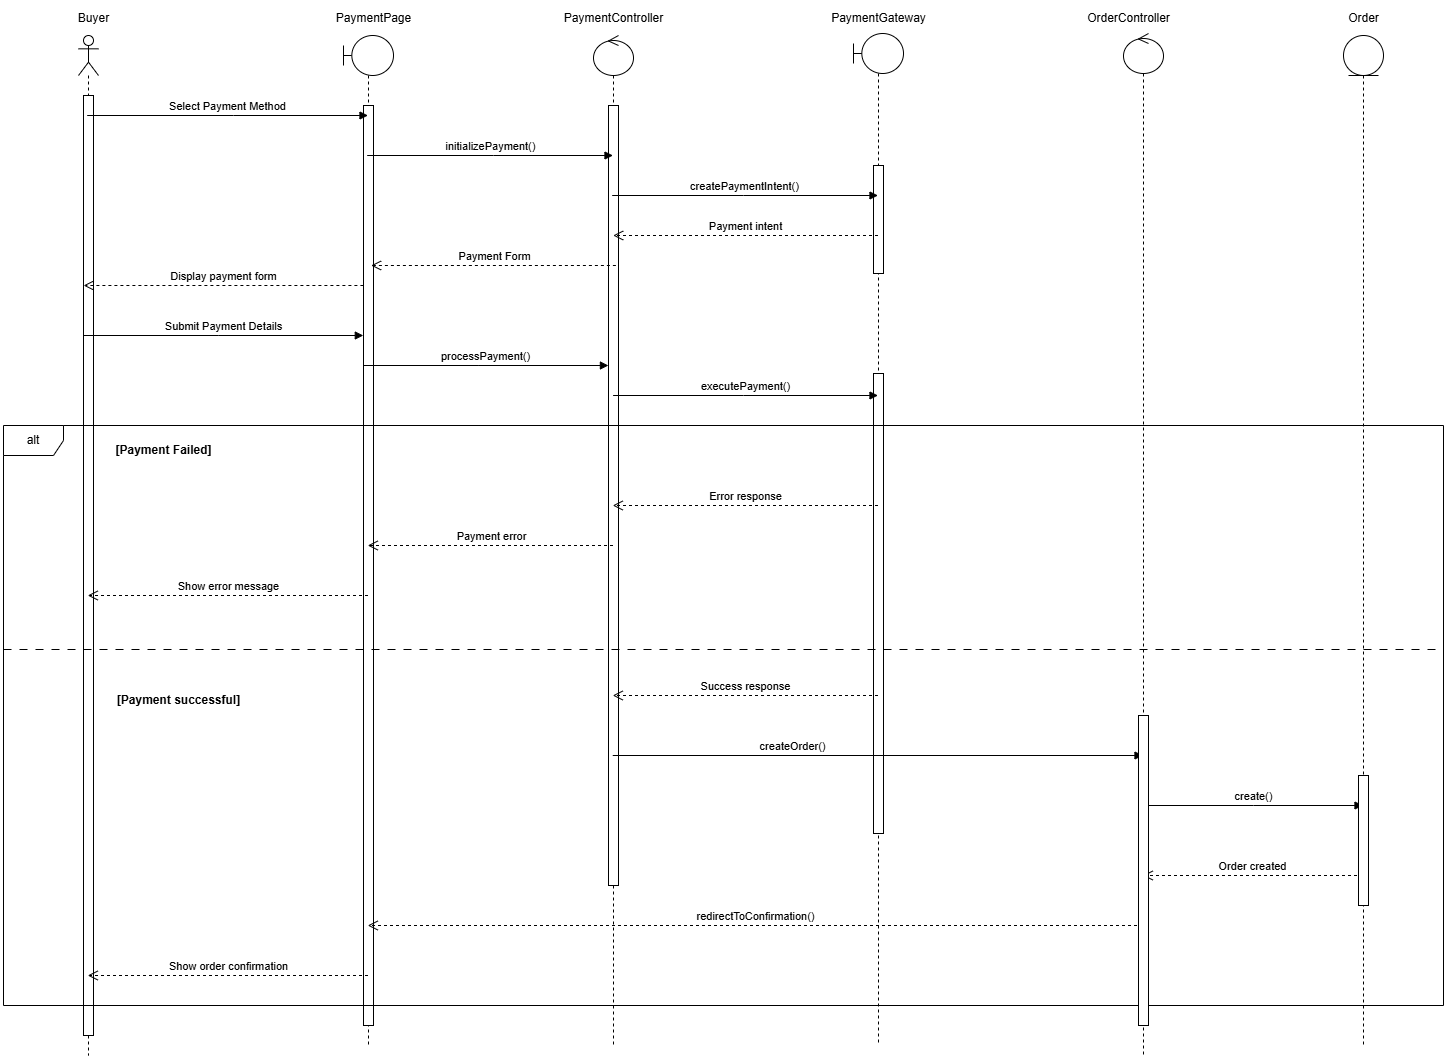

The diagram above was exported from draw.io. Its source (the exported page's mxGraphModel, read from the mxfile embedded in the PNG):
<mxGraphModel dx="896" dy="-1151" grid="1" gridSize="10" guides="1" tooltips="1" connect="1" arrows="1" fold="1" page="1" pageScale="1" pageWidth="827" pageHeight="1169" math="0" shadow="0">
  <root>
    <mxCell id="0" />
    <mxCell id="1" parent="0" />
    <mxCell id="oGrE7AWPp5cDez47FTKj-311" value="" style="shape=umlLifeline;perimeter=lifelinePerimeter;whiteSpace=wrap;html=1;container=1;dropTarget=0;collapsible=0;recursiveResize=0;outlineConnect=0;portConstraint=eastwest;newEdgeStyle={&quot;curved&quot;:0,&quot;rounded&quot;:0};participant=umlActor;" vertex="1" parent="1">
      <mxGeometry x="95" y="2910" width="20" height="1020" as="geometry" />
    </mxCell>
    <mxCell id="oGrE7AWPp5cDez47FTKj-312" value="" style="html=1;points=[[0,0,0,0,5],[0,1,0,0,-5],[1,0,0,0,5],[1,1,0,0,-5]];perimeter=orthogonalPerimeter;outlineConnect=0;targetShapes=umlLifeline;portConstraint=eastwest;newEdgeStyle={&quot;curved&quot;:0,&quot;rounded&quot;:0};" vertex="1" parent="oGrE7AWPp5cDez47FTKj-311">
      <mxGeometry x="5" y="60" width="10" height="940" as="geometry" />
    </mxCell>
    <mxCell id="oGrE7AWPp5cDez47FTKj-313" value="" style="shape=umlLifeline;perimeter=lifelinePerimeter;whiteSpace=wrap;html=1;container=1;dropTarget=0;collapsible=0;recursiveResize=0;outlineConnect=0;portConstraint=eastwest;newEdgeStyle={&quot;curved&quot;:0,&quot;rounded&quot;:0};participant=umlBoundary;" vertex="1" parent="1">
      <mxGeometry x="360" y="2910" width="50" height="1010" as="geometry" />
    </mxCell>
    <mxCell id="oGrE7AWPp5cDez47FTKj-314" value="" style="html=1;points=[[0,0,0,0,5],[0,1,0,0,-5],[1,0,0,0,5],[1,1,0,0,-5]];perimeter=orthogonalPerimeter;outlineConnect=0;targetShapes=umlLifeline;portConstraint=eastwest;newEdgeStyle={&quot;curved&quot;:0,&quot;rounded&quot;:0};" vertex="1" parent="oGrE7AWPp5cDez47FTKj-313">
      <mxGeometry x="20" y="70" width="10" height="920" as="geometry" />
    </mxCell>
    <mxCell id="oGrE7AWPp5cDez47FTKj-315" value="" style="shape=umlLifeline;perimeter=lifelinePerimeter;whiteSpace=wrap;html=1;container=1;dropTarget=0;collapsible=0;recursiveResize=0;outlineConnect=0;portConstraint=eastwest;newEdgeStyle={&quot;curved&quot;:0,&quot;rounded&quot;:0};participant=umlControl;" vertex="1" parent="1">
      <mxGeometry x="610" y="2910" width="40" height="1010" as="geometry" />
    </mxCell>
    <mxCell id="oGrE7AWPp5cDez47FTKj-316" value="" style="html=1;points=[[0,0,0,0,5],[0,1,0,0,-5],[1,0,0,0,5],[1,1,0,0,-5]];perimeter=orthogonalPerimeter;outlineConnect=0;targetShapes=umlLifeline;portConstraint=eastwest;newEdgeStyle={&quot;curved&quot;:0,&quot;rounded&quot;:0};" vertex="1" parent="oGrE7AWPp5cDez47FTKj-315">
      <mxGeometry x="15" y="70" width="10" height="780" as="geometry" />
    </mxCell>
    <mxCell id="oGrE7AWPp5cDez47FTKj-317" value="" style="shape=umlLifeline;perimeter=lifelinePerimeter;whiteSpace=wrap;html=1;container=1;dropTarget=0;collapsible=0;recursiveResize=0;outlineConnect=0;portConstraint=eastwest;newEdgeStyle={&quot;curved&quot;:0,&quot;rounded&quot;:0};participant=umlBoundary;" vertex="1" parent="1">
      <mxGeometry x="870" y="2908" width="50" height="1012" as="geometry" />
    </mxCell>
    <mxCell id="oGrE7AWPp5cDez47FTKj-318" value="" style="html=1;points=[[0,0,0,0,5],[0,1,0,0,-5],[1,0,0,0,5],[1,1,0,0,-5]];perimeter=orthogonalPerimeter;outlineConnect=0;targetShapes=umlLifeline;portConstraint=eastwest;newEdgeStyle={&quot;curved&quot;:0,&quot;rounded&quot;:0};" vertex="1" parent="oGrE7AWPp5cDez47FTKj-317">
      <mxGeometry x="20" y="132" width="10" height="108" as="geometry" />
    </mxCell>
    <mxCell id="oGrE7AWPp5cDez47FTKj-319" value="" style="html=1;points=[[0,0,0,0,5],[0,1,0,0,-5],[1,0,0,0,5],[1,1,0,0,-5]];perimeter=orthogonalPerimeter;outlineConnect=0;targetShapes=umlLifeline;portConstraint=eastwest;newEdgeStyle={&quot;curved&quot;:0,&quot;rounded&quot;:0};" vertex="1" parent="oGrE7AWPp5cDez47FTKj-317">
      <mxGeometry x="20" y="340" width="10" height="460" as="geometry" />
    </mxCell>
    <mxCell id="oGrE7AWPp5cDez47FTKj-320" value="" style="shape=umlLifeline;perimeter=lifelinePerimeter;whiteSpace=wrap;html=1;container=1;dropTarget=0;collapsible=0;recursiveResize=0;outlineConnect=0;portConstraint=eastwest;newEdgeStyle={&quot;curved&quot;:0,&quot;rounded&quot;:0};participant=umlControl;" vertex="1" parent="1">
      <mxGeometry x="1140" y="2908" width="40" height="1022" as="geometry" />
    </mxCell>
    <mxCell id="oGrE7AWPp5cDez47FTKj-321" value="" style="shape=umlLifeline;perimeter=lifelinePerimeter;whiteSpace=wrap;html=1;container=1;dropTarget=0;collapsible=0;recursiveResize=0;outlineConnect=0;portConstraint=eastwest;newEdgeStyle={&quot;curved&quot;:0,&quot;rounded&quot;:0};participant=umlEntity;" vertex="1" parent="1">
      <mxGeometry x="1360" y="2910" width="40" height="1010" as="geometry" />
    </mxCell>
    <mxCell id="oGrE7AWPp5cDez47FTKj-322" value="Buyer" style="text;html=1;align=center;verticalAlign=middle;resizable=0;points=[];autosize=1;strokeColor=none;fillColor=none;" vertex="1" parent="1">
      <mxGeometry x="70" y="2878" width="80" height="30" as="geometry" />
    </mxCell>
    <mxCell id="oGrE7AWPp5cDez47FTKj-323" value="PaymentPage" style="text;html=1;align=center;verticalAlign=middle;resizable=0;points=[];autosize=1;strokeColor=none;fillColor=none;" vertex="1" parent="1">
      <mxGeometry x="340" y="2878" width="100" height="30" as="geometry" />
    </mxCell>
    <mxCell id="oGrE7AWPp5cDez47FTKj-324" value="PaymentController" style="text;html=1;align=center;verticalAlign=middle;resizable=0;points=[];autosize=1;strokeColor=none;fillColor=none;" vertex="1" parent="1">
      <mxGeometry x="570" y="2878" width="120" height="30" as="geometry" />
    </mxCell>
    <mxCell id="oGrE7AWPp5cDez47FTKj-325" value="PaymentGateway" style="text;html=1;align=center;verticalAlign=middle;resizable=0;points=[];autosize=1;strokeColor=none;fillColor=none;" vertex="1" parent="1">
      <mxGeometry x="835" y="2878" width="120" height="30" as="geometry" />
    </mxCell>
    <mxCell id="oGrE7AWPp5cDez47FTKj-326" value="OrderController" style="text;html=1;align=center;verticalAlign=middle;resizable=0;points=[];autosize=1;strokeColor=none;fillColor=none;" vertex="1" parent="1">
      <mxGeometry x="1090" y="2878" width="110" height="30" as="geometry" />
    </mxCell>
    <mxCell id="oGrE7AWPp5cDez47FTKj-327" value="Order" style="text;html=1;align=center;verticalAlign=middle;resizable=0;points=[];autosize=1;strokeColor=none;fillColor=none;" vertex="1" parent="1">
      <mxGeometry x="1355" y="2878" width="50" height="30" as="geometry" />
    </mxCell>
    <mxCell id="oGrE7AWPp5cDez47FTKj-328" value="Select Payment Method" style="html=1;verticalAlign=bottom;endArrow=block;curved=0;rounded=0;" edge="1" parent="1" source="oGrE7AWPp5cDez47FTKj-311" target="oGrE7AWPp5cDez47FTKj-313">
      <mxGeometry width="80" relative="1" as="geometry">
        <mxPoint x="100" y="2990" as="sourcePoint" />
        <mxPoint x="180" y="2990" as="targetPoint" />
        <Array as="points">
          <mxPoint x="250" y="2990" />
        </Array>
      </mxGeometry>
    </mxCell>
    <mxCell id="oGrE7AWPp5cDez47FTKj-329" value="initializePayment()" style="html=1;verticalAlign=bottom;endArrow=block;curved=0;rounded=0;" edge="1" parent="1" source="oGrE7AWPp5cDez47FTKj-313" target="oGrE7AWPp5cDez47FTKj-315">
      <mxGeometry width="80" relative="1" as="geometry">
        <mxPoint x="430" y="3040" as="sourcePoint" />
        <mxPoint x="510" y="3040" as="targetPoint" />
        <Array as="points">
          <mxPoint x="510" y="3030" />
        </Array>
      </mxGeometry>
    </mxCell>
    <mxCell id="oGrE7AWPp5cDez47FTKj-330" value="createPaymentIntent()" style="html=1;verticalAlign=bottom;endArrow=block;curved=0;rounded=0;" edge="1" parent="1" source="oGrE7AWPp5cDez47FTKj-315" target="oGrE7AWPp5cDez47FTKj-317">
      <mxGeometry width="80" relative="1" as="geometry">
        <mxPoint x="640" y="3070" as="sourcePoint" />
        <mxPoint x="720" y="3070" as="targetPoint" />
        <Array as="points">
          <mxPoint x="760" y="3070" />
        </Array>
      </mxGeometry>
    </mxCell>
    <mxCell id="oGrE7AWPp5cDez47FTKj-331" value="Payment intent" style="html=1;verticalAlign=bottom;endArrow=open;dashed=1;endSize=8;curved=0;rounded=0;" edge="1" parent="1">
      <mxGeometry relative="1" as="geometry">
        <mxPoint x="894.5" y="3110" as="sourcePoint" />
        <mxPoint x="629.7" y="3110" as="targetPoint" />
        <Array as="points">
          <mxPoint x="760" y="3110" />
        </Array>
      </mxGeometry>
    </mxCell>
    <mxCell id="oGrE7AWPp5cDez47FTKj-332" value="Payment Form" style="html=1;verticalAlign=bottom;endArrow=open;dashed=1;endSize=8;curved=0;rounded=0;" edge="1" parent="1">
      <mxGeometry relative="1" as="geometry">
        <mxPoint x="632.4" y="3140" as="sourcePoint" />
        <mxPoint x="387.6" y="3140" as="targetPoint" />
        <Array as="points">
          <mxPoint x="512.9" y="3140" />
        </Array>
      </mxGeometry>
    </mxCell>
    <mxCell id="oGrE7AWPp5cDez47FTKj-333" value="Display payment form" style="html=1;verticalAlign=bottom;endArrow=open;dashed=1;endSize=8;curved=0;rounded=0;" edge="1" parent="1">
      <mxGeometry relative="1" as="geometry">
        <mxPoint x="379.9" y="3160" as="sourcePoint" />
        <mxPoint x="100.10000000000005" y="3160" as="targetPoint" />
        <Array as="points">
          <mxPoint x="265.4" y="3160" />
        </Array>
      </mxGeometry>
    </mxCell>
    <mxCell id="oGrE7AWPp5cDez47FTKj-334" value="Submit Payment Details" style="html=1;verticalAlign=bottom;endArrow=block;curved=0;rounded=0;" edge="1" parent="1">
      <mxGeometry width="80" relative="1" as="geometry">
        <mxPoint x="100.00000000000004" y="3210" as="sourcePoint" />
        <mxPoint x="379.8" y="3210" as="targetPoint" />
        <Array as="points">
          <mxPoint x="235.3" y="3210" />
        </Array>
      </mxGeometry>
    </mxCell>
    <mxCell id="oGrE7AWPp5cDez47FTKj-335" value="processPayment()" style="html=1;verticalAlign=bottom;endArrow=block;curved=0;rounded=0;" edge="1" parent="1">
      <mxGeometry width="80" relative="1" as="geometry">
        <mxPoint x="380.00090909090926" y="3240" as="sourcePoint" />
        <mxPoint x="624.9100000000002" y="3240" as="targetPoint" />
        <Array as="points">
          <mxPoint x="495.41" y="3240" />
        </Array>
      </mxGeometry>
    </mxCell>
    <mxCell id="oGrE7AWPp5cDez47FTKj-336" value="executePayment()" style="html=1;verticalAlign=bottom;endArrow=block;curved=0;rounded=0;" edge="1" parent="1">
      <mxGeometry width="80" relative="1" as="geometry">
        <mxPoint x="629.5909090909092" y="3270" as="sourcePoint" />
        <mxPoint x="894.5" y="3270" as="targetPoint" />
        <Array as="points">
          <mxPoint x="760" y="3270" />
        </Array>
      </mxGeometry>
    </mxCell>
    <mxCell id="oGrE7AWPp5cDez47FTKj-337" value="Error response" style="html=1;verticalAlign=bottom;endArrow=open;dashed=1;endSize=8;curved=0;rounded=0;" edge="1" parent="1">
      <mxGeometry relative="1" as="geometry">
        <mxPoint x="894.5" y="3380" as="sourcePoint" />
        <mxPoint x="629.2500000000002" y="3380" as="targetPoint" />
        <Array as="points">
          <mxPoint x="750" y="3380" />
        </Array>
      </mxGeometry>
    </mxCell>
    <mxCell id="oGrE7AWPp5cDez47FTKj-338" value="Payment error" style="html=1;verticalAlign=bottom;endArrow=open;dashed=1;endSize=8;curved=0;rounded=0;" edge="1" parent="1">
      <mxGeometry relative="1" as="geometry">
        <mxPoint x="629.5" y="3420" as="sourcePoint" />
        <mxPoint x="384.2500000000002" y="3420" as="targetPoint" />
        <Array as="points">
          <mxPoint x="500" y="3420" />
        </Array>
      </mxGeometry>
    </mxCell>
    <mxCell id="oGrE7AWPp5cDez47FTKj-339" value="Show error message" style="html=1;verticalAlign=bottom;endArrow=open;dashed=1;endSize=8;curved=0;rounded=0;" edge="1" parent="1">
      <mxGeometry relative="1" as="geometry">
        <mxPoint x="384.5" y="3470" as="sourcePoint" />
        <mxPoint x="104.25000000000023" y="3470" as="targetPoint" />
        <Array as="points">
          <mxPoint x="230" y="3470" />
        </Array>
      </mxGeometry>
    </mxCell>
    <mxCell id="oGrE7AWPp5cDez47FTKj-340" value="Success response" style="html=1;verticalAlign=bottom;endArrow=open;dashed=1;endSize=8;curved=0;rounded=0;" edge="1" parent="1">
      <mxGeometry relative="1" as="geometry">
        <mxPoint x="894.5" y="3570" as="sourcePoint" />
        <mxPoint x="629.2500000000002" y="3570" as="targetPoint" />
        <Array as="points">
          <mxPoint x="760" y="3570" />
        </Array>
      </mxGeometry>
    </mxCell>
    <mxCell id="oGrE7AWPp5cDez47FTKj-341" value="createOrder()" style="html=1;verticalAlign=bottom;endArrow=block;curved=0;rounded=0;" edge="1" parent="1">
      <mxGeometry x="-0.3178" width="80" relative="1" as="geometry">
        <mxPoint x="629.2500000000002" y="3630" as="sourcePoint" />
        <mxPoint x="1159.5" y="3630" as="targetPoint" />
        <Array as="points">
          <mxPoint x="890" y="3630" />
        </Array>
        <mxPoint as="offset" />
      </mxGeometry>
    </mxCell>
    <mxCell id="oGrE7AWPp5cDez47FTKj-342" value="create()" style="html=1;verticalAlign=bottom;endArrow=block;curved=0;rounded=0;" edge="1" parent="1">
      <mxGeometry width="80" relative="1" as="geometry">
        <mxPoint x="1159.25" y="3680" as="sourcePoint" />
        <mxPoint x="1379.5" y="3680" as="targetPoint" />
        <Array as="points">
          <mxPoint x="1270" y="3680" />
        </Array>
      </mxGeometry>
    </mxCell>
    <mxCell id="oGrE7AWPp5cDez47FTKj-343" value="Order created" style="html=1;verticalAlign=bottom;endArrow=open;dashed=1;endSize=8;curved=0;rounded=0;" edge="1" parent="1">
      <mxGeometry relative="1" as="geometry">
        <mxPoint x="1379.5" y="3750" as="sourcePoint" />
        <mxPoint x="1159.25" y="3750" as="targetPoint" />
        <Array as="points">
          <mxPoint x="1260" y="3750" />
        </Array>
      </mxGeometry>
    </mxCell>
    <mxCell id="oGrE7AWPp5cDez47FTKj-344" value="redirectToConfirmation()" style="html=1;verticalAlign=bottom;endArrow=open;dashed=1;endSize=8;curved=0;rounded=0;" edge="1" parent="1">
      <mxGeometry relative="1" as="geometry">
        <mxPoint x="1159.5" y="3800" as="sourcePoint" />
        <mxPoint x="384.2500000000002" y="3800" as="targetPoint" />
        <Array as="points">
          <mxPoint x="770" y="3800" />
        </Array>
      </mxGeometry>
    </mxCell>
    <mxCell id="oGrE7AWPp5cDez47FTKj-345" value="Show order confirmation" style="html=1;verticalAlign=bottom;endArrow=open;dashed=1;endSize=8;curved=0;rounded=0;" edge="1" parent="1">
      <mxGeometry relative="1" as="geometry">
        <mxPoint x="384.5" y="3850" as="sourcePoint" />
        <mxPoint x="104.25000000000023" y="3850" as="targetPoint" />
        <Array as="points">
          <mxPoint x="250" y="3850" />
        </Array>
      </mxGeometry>
    </mxCell>
    <mxCell id="oGrE7AWPp5cDez47FTKj-346" value="alt" style="shape=umlFrame;whiteSpace=wrap;html=1;pointerEvents=0;" vertex="1" parent="1">
      <mxGeometry x="20" y="3300" width="1440" height="580" as="geometry" />
    </mxCell>
    <mxCell id="oGrE7AWPp5cDez47FTKj-347" value="" style="line;strokeWidth=1;fillColor=none;align=left;verticalAlign=middle;spacingTop=-1;spacingLeft=3;spacingRight=3;rotatable=0;labelPosition=right;points=[];portConstraint=eastwest;strokeColor=inherit;dashed=1;dashPattern=8 8;" vertex="1" parent="1">
      <mxGeometry x="20" y="3520" width="1440" height="8" as="geometry" />
    </mxCell>
    <mxCell id="oGrE7AWPp5cDez47FTKj-348" value="&lt;b&gt;[Payment Failed]&lt;/b&gt;" style="text;html=1;align=center;verticalAlign=middle;resizable=0;points=[];autosize=1;strokeColor=none;fillColor=none;" vertex="1" parent="1">
      <mxGeometry x="120" y="3310" width="120" height="30" as="geometry" />
    </mxCell>
    <mxCell id="oGrE7AWPp5cDez47FTKj-349" value="&lt;b&gt;[Payment successful]&lt;/b&gt;" style="text;html=1;align=center;verticalAlign=middle;resizable=0;points=[];autosize=1;strokeColor=none;fillColor=none;" vertex="1" parent="1">
      <mxGeometry x="120" y="3560" width="150" height="30" as="geometry" />
    </mxCell>
    <mxCell id="oGrE7AWPp5cDez47FTKj-350" value="" style="html=1;points=[[0,0,0,0,5],[0,1,0,0,-5],[1,0,0,0,5],[1,1,0,0,-5]];perimeter=orthogonalPerimeter;outlineConnect=0;targetShapes=umlLifeline;portConstraint=eastwest;newEdgeStyle={&quot;curved&quot;:0,&quot;rounded&quot;:0};" vertex="1" parent="1">
      <mxGeometry x="1155" y="3590" width="10" height="310" as="geometry" />
    </mxCell>
    <mxCell id="oGrE7AWPp5cDez47FTKj-351" value="" style="html=1;points=[[0,0,0,0,5],[0,1,0,0,-5],[1,0,0,0,5],[1,1,0,0,-5]];perimeter=orthogonalPerimeter;outlineConnect=0;targetShapes=umlLifeline;portConstraint=eastwest;newEdgeStyle={&quot;curved&quot;:0,&quot;rounded&quot;:0};" vertex="1" parent="1">
      <mxGeometry x="1375" y="3650" width="10" height="130" as="geometry" />
    </mxCell>
  </root>
</mxGraphModel>